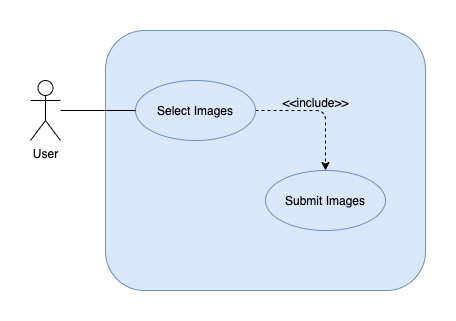

The diagram above was exported from draw.io. Its source (the exported page's mxGraphModel, read from the mxfile embedded in the PNG):
<mxGraphModel dx="742" dy="479" grid="1" gridSize="10" guides="1" tooltips="1" connect="1" arrows="1" fold="1" page="1" pageScale="1" pageWidth="413" pageHeight="291" math="0" shadow="0">
  <root>
    <mxCell id="0" />
    <mxCell id="1" parent="0" />
    <mxCell id="G2lDfE_H3yCw73_TPTj--1" value="User" style="shape=umlActor;verticalLabelPosition=bottom;labelBackgroundColor=#ffffff;verticalAlign=top;html=1;outlineConnect=0;" vertex="1" parent="1">
      <mxGeometry x="9" y="66" width="30" height="60" as="geometry" />
    </mxCell>
    <mxCell id="G2lDfE_H3yCw73_TPTj--4" value="" style="rounded=1;whiteSpace=wrap;html=1;fillColor=#dae8fc;strokeColor=#6c8ebf;" vertex="1" parent="1">
      <mxGeometry x="84" y="16" width="320" height="260" as="geometry" />
    </mxCell>
    <mxCell id="G2lDfE_H3yCw73_TPTj--9" style="edgeStyle=orthogonalEdgeStyle;orthogonalLoop=1;jettySize=auto;html=1;endArrow=classic;endFill=1;dashed=1;rounded=1;" edge="1" parent="1" source="G2lDfE_H3yCw73_TPTj--3" target="G2lDfE_H3yCw73_TPTj--7">
      <mxGeometry relative="1" as="geometry" />
    </mxCell>
    <mxCell id="G2lDfE_H3yCw73_TPTj--10" value="&amp;lt;&amp;lt;include&amp;gt;&amp;gt;" style="text;html=1;align=center;verticalAlign=middle;resizable=0;points=[];labelBackgroundColor=none;" vertex="1" connectable="0" parent="G2lDfE_H3yCw73_TPTj--9">
      <mxGeometry x="-0.0767" y="1" relative="1" as="geometry">
        <mxPoint y="-7" as="offset" />
      </mxGeometry>
    </mxCell>
    <mxCell id="G2lDfE_H3yCw73_TPTj--3" value="Select Images" style="ellipse;whiteSpace=wrap;html=1;rounded=1;fillColor=#dae8fc;strokeColor=#6c8ebf;" vertex="1" parent="1">
      <mxGeometry x="114" y="66" width="120" height="60" as="geometry" />
    </mxCell>
    <mxCell id="G2lDfE_H3yCw73_TPTj--5" style="edgeStyle=orthogonalEdgeStyle;rounded=0;orthogonalLoop=1;jettySize=auto;html=1;endArrow=none;endFill=0;" edge="1" parent="1" source="G2lDfE_H3yCw73_TPTj--1" target="G2lDfE_H3yCw73_TPTj--3">
      <mxGeometry relative="1" as="geometry" />
    </mxCell>
    <mxCell id="G2lDfE_H3yCw73_TPTj--7" value="Submit Images" style="ellipse;whiteSpace=wrap;html=1;rounded=1;fillColor=#dae8fc;strokeColor=#6c8ebf;" vertex="1" parent="1">
      <mxGeometry x="244" y="156" width="120" height="60" as="geometry" />
    </mxCell>
  </root>
</mxGraphModel>